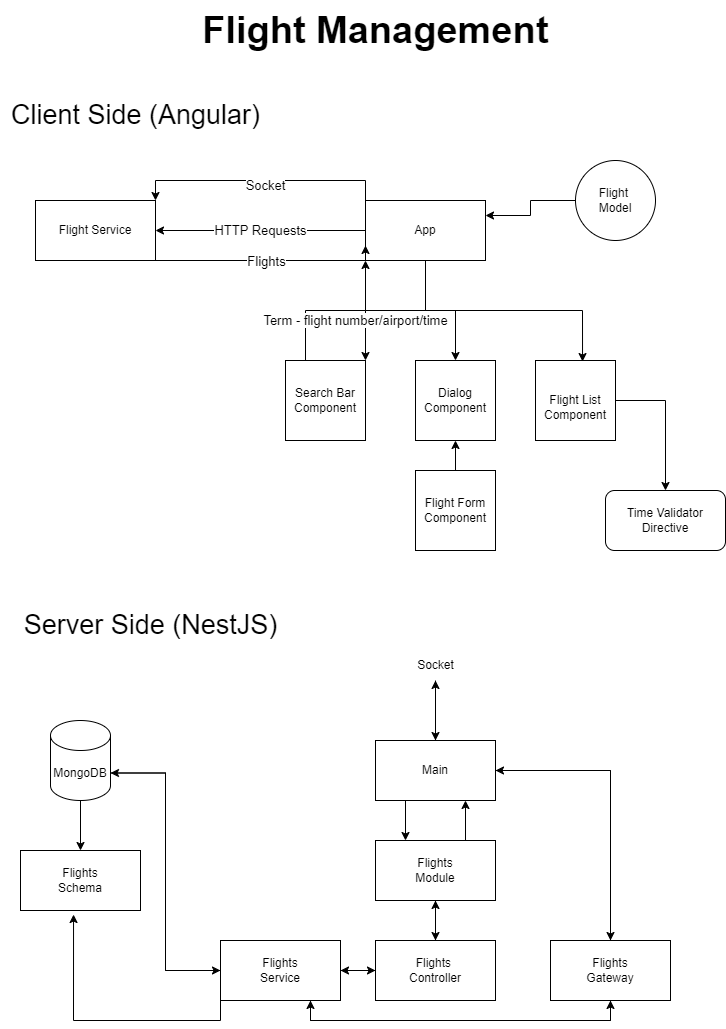

The diagram above was exported from draw.io. Its source (the exported page's mxGraphModel, read from the mxfile embedded in the PNG):
<mxGraphModel dx="1434" dy="738" grid="1" gridSize="10" guides="1" tooltips="1" connect="1" arrows="1" fold="1" page="1" pageScale="1" pageWidth="850" pageHeight="1100" math="0" shadow="0">
  <root>
    <mxCell id="0" />
    <mxCell id="1" parent="0" />
    <mxCell id="xi5fnyUjK6gg5st1pp1D-1" value="Flight Management&amp;nbsp;" style="text;html=1;align=center;verticalAlign=middle;resizable=0;points=[];autosize=1;strokeColor=none;fillColor=none;fontSize=38;fontStyle=1" parent="1" vertex="1">
      <mxGeometry x="220" y="40" width="380" height="60" as="geometry" />
    </mxCell>
    <mxCell id="xi5fnyUjK6gg5st1pp1D-11" style="edgeStyle=orthogonalEdgeStyle;rounded=0;orthogonalLoop=1;jettySize=auto;html=1;exitX=0.5;exitY=1;exitDx=0;exitDy=0;entryX=1;entryY=0;entryDx=0;entryDy=0;" parent="1" source="xi5fnyUjK6gg5st1pp1D-2" target="xi5fnyUjK6gg5st1pp1D-3" edge="1">
      <mxGeometry relative="1" as="geometry" />
    </mxCell>
    <mxCell id="xi5fnyUjK6gg5st1pp1D-12" style="edgeStyle=orthogonalEdgeStyle;rounded=0;orthogonalLoop=1;jettySize=auto;html=1;exitX=0.5;exitY=1;exitDx=0;exitDy=0;" parent="1" source="xi5fnyUjK6gg5st1pp1D-2" target="xi5fnyUjK6gg5st1pp1D-4" edge="1">
      <mxGeometry relative="1" as="geometry" />
    </mxCell>
    <mxCell id="xi5fnyUjK6gg5st1pp1D-17" style="edgeStyle=orthogonalEdgeStyle;rounded=0;orthogonalLoop=1;jettySize=auto;html=1;exitX=0;exitY=0;exitDx=0;exitDy=0;entryX=1;entryY=0;entryDx=0;entryDy=0;" parent="1" source="xi5fnyUjK6gg5st1pp1D-2" target="xi5fnyUjK6gg5st1pp1D-16" edge="1">
      <mxGeometry relative="1" as="geometry" />
    </mxCell>
    <mxCell id="xi5fnyUjK6gg5st1pp1D-20" value="Socket" style="edgeLabel;html=1;align=center;verticalAlign=middle;resizable=0;points=[];fontSize=13;" parent="xi5fnyUjK6gg5st1pp1D-17" vertex="1" connectable="0">
      <mxGeometry x="-0.032" y="4" relative="1" as="geometry">
        <mxPoint as="offset" />
      </mxGeometry>
    </mxCell>
    <mxCell id="xi5fnyUjK6gg5st1pp1D-21" value="&lt;font style=&quot;font-size: 13px;&quot;&gt;HTTP Requests&lt;/font&gt;" style="edgeStyle=orthogonalEdgeStyle;rounded=0;orthogonalLoop=1;jettySize=auto;html=1;exitX=0;exitY=0.5;exitDx=0;exitDy=0;" parent="1" source="xi5fnyUjK6gg5st1pp1D-2" target="xi5fnyUjK6gg5st1pp1D-16" edge="1">
      <mxGeometry relative="1" as="geometry" />
    </mxCell>
    <mxCell id="xi5fnyUjK6gg5st1pp1D-2" value="App" style="rounded=0;whiteSpace=wrap;html=1;" parent="1" vertex="1">
      <mxGeometry x="395" y="240" width="120" height="60" as="geometry" />
    </mxCell>
    <mxCell id="xi5fnyUjK6gg5st1pp1D-10" value="&lt;font style=&quot;font-size: 13px;&quot;&gt;Term - flight number/airport/time&lt;/font&gt;" style="edgeStyle=orthogonalEdgeStyle;rounded=0;orthogonalLoop=1;jettySize=auto;html=1;exitX=0.25;exitY=0;exitDx=0;exitDy=0;entryX=0;entryY=1;entryDx=0;entryDy=0;" parent="1" source="xi5fnyUjK6gg5st1pp1D-3" target="xi5fnyUjK6gg5st1pp1D-2" edge="1">
      <mxGeometry x="0.25" y="-10" relative="1" as="geometry">
        <mxPoint as="offset" />
      </mxGeometry>
    </mxCell>
    <mxCell id="xi5fnyUjK6gg5st1pp1D-3" value="Search Bar Component" style="whiteSpace=wrap;html=1;aspect=fixed;" parent="1" vertex="1">
      <mxGeometry x="315" y="400" width="80" height="80" as="geometry" />
    </mxCell>
    <mxCell id="xi5fnyUjK6gg5st1pp1D-4" value="Dialog Component" style="whiteSpace=wrap;html=1;aspect=fixed;" parent="1" vertex="1">
      <mxGeometry x="445" y="400" width="80" height="80" as="geometry" />
    </mxCell>
    <mxCell id="xi5fnyUjK6gg5st1pp1D-26" style="edgeStyle=orthogonalEdgeStyle;rounded=0;orthogonalLoop=1;jettySize=auto;html=1;exitX=1;exitY=0.5;exitDx=0;exitDy=0;" parent="1" source="xi5fnyUjK6gg5st1pp1D-5" target="xi5fnyUjK6gg5st1pp1D-25" edge="1">
      <mxGeometry relative="1" as="geometry" />
    </mxCell>
    <mxCell id="xi5fnyUjK6gg5st1pp1D-5" value="&lt;br&gt;Flight List Component" style="whiteSpace=wrap;html=1;aspect=fixed;" parent="1" vertex="1">
      <mxGeometry x="565" y="400" width="80" height="80" as="geometry" />
    </mxCell>
    <mxCell id="xi5fnyUjK6gg5st1pp1D-13" style="edgeStyle=orthogonalEdgeStyle;rounded=0;orthogonalLoop=1;jettySize=auto;html=1;exitX=0.5;exitY=1;exitDx=0;exitDy=0;entryX=0.588;entryY=0.013;entryDx=0;entryDy=0;entryPerimeter=0;" parent="1" source="xi5fnyUjK6gg5st1pp1D-2" target="xi5fnyUjK6gg5st1pp1D-5" edge="1">
      <mxGeometry relative="1" as="geometry" />
    </mxCell>
    <mxCell id="xi5fnyUjK6gg5st1pp1D-15" style="edgeStyle=orthogonalEdgeStyle;rounded=0;orthogonalLoop=1;jettySize=auto;html=1;entryX=0.5;entryY=1;entryDx=0;entryDy=0;" parent="1" source="xi5fnyUjK6gg5st1pp1D-14" target="xi5fnyUjK6gg5st1pp1D-4" edge="1">
      <mxGeometry relative="1" as="geometry" />
    </mxCell>
    <mxCell id="xi5fnyUjK6gg5st1pp1D-14" value="Flight Form Component" style="whiteSpace=wrap;html=1;aspect=fixed;" parent="1" vertex="1">
      <mxGeometry x="445" y="510" width="80" height="80" as="geometry" />
    </mxCell>
    <mxCell id="xi5fnyUjK6gg5st1pp1D-18" style="edgeStyle=orthogonalEdgeStyle;rounded=0;orthogonalLoop=1;jettySize=auto;html=1;exitX=1;exitY=0.75;exitDx=0;exitDy=0;entryX=0;entryY=0.75;entryDx=0;entryDy=0;" parent="1" source="xi5fnyUjK6gg5st1pp1D-16" target="xi5fnyUjK6gg5st1pp1D-2" edge="1">
      <mxGeometry relative="1" as="geometry">
        <Array as="points">
          <mxPoint x="185" y="300" />
          <mxPoint x="395" y="300" />
        </Array>
      </mxGeometry>
    </mxCell>
    <mxCell id="xi5fnyUjK6gg5st1pp1D-19" value="Flights" style="edgeLabel;html=1;align=center;verticalAlign=middle;resizable=0;points=[];fontSize=13;" parent="xi5fnyUjK6gg5st1pp1D-18" vertex="1" connectable="0">
      <mxGeometry x="0.181" y="-1" relative="1" as="geometry">
        <mxPoint x="-17" y="-1" as="offset" />
      </mxGeometry>
    </mxCell>
    <mxCell id="xi5fnyUjK6gg5st1pp1D-16" value="Flight Service" style="rounded=0;whiteSpace=wrap;html=1;" parent="1" vertex="1">
      <mxGeometry x="65" y="240" width="120" height="60" as="geometry" />
    </mxCell>
    <mxCell id="xi5fnyUjK6gg5st1pp1D-24" style="edgeStyle=orthogonalEdgeStyle;rounded=0;orthogonalLoop=1;jettySize=auto;html=1;exitX=0;exitY=0.5;exitDx=0;exitDy=0;entryX=1;entryY=0.25;entryDx=0;entryDy=0;" parent="1" source="xi5fnyUjK6gg5st1pp1D-22" target="xi5fnyUjK6gg5st1pp1D-2" edge="1">
      <mxGeometry relative="1" as="geometry" />
    </mxCell>
    <mxCell id="xi5fnyUjK6gg5st1pp1D-22" value="Flight&amp;nbsp;&lt;br&gt;Model" style="ellipse;whiteSpace=wrap;html=1;aspect=fixed;" parent="1" vertex="1">
      <mxGeometry x="605" y="200" width="80" height="80" as="geometry" />
    </mxCell>
    <mxCell id="xi5fnyUjK6gg5st1pp1D-25" value="Time Validator Directive" style="rounded=1;whiteSpace=wrap;html=1;" parent="1" vertex="1">
      <mxGeometry x="635" y="530" width="120" height="60" as="geometry" />
    </mxCell>
    <mxCell id="xi5fnyUjK6gg5st1pp1D-27" value="&lt;font style=&quot;font-size: 27px;&quot;&gt;Client Side (Angular)&lt;/font&gt;" style="text;html=1;align=center;verticalAlign=middle;resizable=0;points=[];autosize=1;strokeColor=none;fillColor=none;" parent="1" vertex="1">
      <mxGeometry x="30" y="130" width="270" height="50" as="geometry" />
    </mxCell>
    <mxCell id="xi5fnyUjK6gg5st1pp1D-28" value="&lt;font style=&quot;font-size: 27px;&quot;&gt;Server Side (NestJS)&lt;/font&gt;" style="text;html=1;align=center;verticalAlign=middle;resizable=0;points=[];autosize=1;strokeColor=none;fillColor=none;" parent="1" vertex="1">
      <mxGeometry x="40" y="640" width="280" height="50" as="geometry" />
    </mxCell>
    <mxCell id="xi5fnyUjK6gg5st1pp1D-39" style="edgeStyle=orthogonalEdgeStyle;rounded=0;orthogonalLoop=1;jettySize=auto;html=1;exitX=0.5;exitY=1;exitDx=0;exitDy=0;exitPerimeter=0;entryX=0.5;entryY=0;entryDx=0;entryDy=0;" parent="1" source="xi5fnyUjK6gg5st1pp1D-29" target="xi5fnyUjK6gg5st1pp1D-38" edge="1">
      <mxGeometry relative="1" as="geometry" />
    </mxCell>
    <mxCell id="xi5fnyUjK6gg5st1pp1D-54" style="edgeStyle=orthogonalEdgeStyle;rounded=0;orthogonalLoop=1;jettySize=auto;html=1;exitX=1;exitY=0;exitDx=0;exitDy=52.5;exitPerimeter=0;entryX=0;entryY=0.5;entryDx=0;entryDy=0;" parent="1" source="xi5fnyUjK6gg5st1pp1D-29" target="xi5fnyUjK6gg5st1pp1D-36" edge="1">
      <mxGeometry relative="1" as="geometry" />
    </mxCell>
    <mxCell id="xi5fnyUjK6gg5st1pp1D-29" value="MongoDB" style="shape=cylinder3;whiteSpace=wrap;html=1;boundedLbl=1;backgroundOutline=1;size=15;" parent="1" vertex="1">
      <mxGeometry x="80" y="760" width="60" height="80" as="geometry" />
    </mxCell>
    <mxCell id="xi5fnyUjK6gg5st1pp1D-32" style="edgeStyle=orthogonalEdgeStyle;rounded=0;orthogonalLoop=1;jettySize=auto;html=1;exitX=0.5;exitY=0;exitDx=0;exitDy=0;" parent="1" source="xi5fnyUjK6gg5st1pp1D-30" edge="1">
      <mxGeometry relative="1" as="geometry">
        <mxPoint x="465" y="720" as="targetPoint" />
      </mxGeometry>
    </mxCell>
    <mxCell id="xi5fnyUjK6gg5st1pp1D-40" style="edgeStyle=orthogonalEdgeStyle;rounded=0;orthogonalLoop=1;jettySize=auto;html=1;exitX=0.25;exitY=1;exitDx=0;exitDy=0;entryX=0.25;entryY=0;entryDx=0;entryDy=0;" parent="1" source="xi5fnyUjK6gg5st1pp1D-30" target="xi5fnyUjK6gg5st1pp1D-34" edge="1">
      <mxGeometry relative="1" as="geometry" />
    </mxCell>
    <mxCell id="xi5fnyUjK6gg5st1pp1D-42" style="edgeStyle=orthogonalEdgeStyle;rounded=0;orthogonalLoop=1;jettySize=auto;html=1;exitX=1;exitY=0.5;exitDx=0;exitDy=0;entryX=0.5;entryY=0;entryDx=0;entryDy=0;" parent="1" source="xi5fnyUjK6gg5st1pp1D-30" target="xi5fnyUjK6gg5st1pp1D-37" edge="1">
      <mxGeometry relative="1" as="geometry" />
    </mxCell>
    <mxCell id="xi5fnyUjK6gg5st1pp1D-30" value="Main" style="rounded=0;whiteSpace=wrap;html=1;" parent="1" vertex="1">
      <mxGeometry x="405" y="780" width="120" height="60" as="geometry" />
    </mxCell>
    <mxCell id="xi5fnyUjK6gg5st1pp1D-53" value="" style="edgeStyle=orthogonalEdgeStyle;rounded=0;orthogonalLoop=1;jettySize=auto;html=1;" parent="1" source="xi5fnyUjK6gg5st1pp1D-33" target="xi5fnyUjK6gg5st1pp1D-30" edge="1">
      <mxGeometry relative="1" as="geometry" />
    </mxCell>
    <mxCell id="xi5fnyUjK6gg5st1pp1D-33" value="Socket" style="text;html=1;align=center;verticalAlign=middle;resizable=0;points=[];autosize=1;strokeColor=none;fillColor=none;" parent="1" vertex="1">
      <mxGeometry x="435" y="690" width="60" height="30" as="geometry" />
    </mxCell>
    <mxCell id="xi5fnyUjK6gg5st1pp1D-41" style="edgeStyle=orthogonalEdgeStyle;rounded=0;orthogonalLoop=1;jettySize=auto;html=1;exitX=0.75;exitY=0;exitDx=0;exitDy=0;entryX=0.75;entryY=1;entryDx=0;entryDy=0;" parent="1" source="xi5fnyUjK6gg5st1pp1D-34" target="xi5fnyUjK6gg5st1pp1D-30" edge="1">
      <mxGeometry relative="1" as="geometry" />
    </mxCell>
    <mxCell id="xi5fnyUjK6gg5st1pp1D-43" style="edgeStyle=orthogonalEdgeStyle;rounded=0;orthogonalLoop=1;jettySize=auto;html=1;exitX=0.5;exitY=1;exitDx=0;exitDy=0;entryX=0.5;entryY=0;entryDx=0;entryDy=0;" parent="1" source="xi5fnyUjK6gg5st1pp1D-34" target="xi5fnyUjK6gg5st1pp1D-35" edge="1">
      <mxGeometry relative="1" as="geometry" />
    </mxCell>
    <mxCell id="xi5fnyUjK6gg5st1pp1D-34" value="Flights&lt;br&gt;Module" style="rounded=0;whiteSpace=wrap;html=1;" parent="1" vertex="1">
      <mxGeometry x="405" y="880" width="120" height="60" as="geometry" />
    </mxCell>
    <mxCell id="xi5fnyUjK6gg5st1pp1D-47" style="edgeStyle=orthogonalEdgeStyle;rounded=0;orthogonalLoop=1;jettySize=auto;html=1;exitX=0;exitY=0.5;exitDx=0;exitDy=0;entryX=1;entryY=0.5;entryDx=0;entryDy=0;" parent="1" source="xi5fnyUjK6gg5st1pp1D-35" target="xi5fnyUjK6gg5st1pp1D-36" edge="1">
      <mxGeometry relative="1" as="geometry" />
    </mxCell>
    <mxCell id="xi5fnyUjK6gg5st1pp1D-52" style="edgeStyle=orthogonalEdgeStyle;rounded=0;orthogonalLoop=1;jettySize=auto;html=1;exitX=0.5;exitY=0;exitDx=0;exitDy=0;" parent="1" source="xi5fnyUjK6gg5st1pp1D-35" target="xi5fnyUjK6gg5st1pp1D-34" edge="1">
      <mxGeometry relative="1" as="geometry" />
    </mxCell>
    <mxCell id="xi5fnyUjK6gg5st1pp1D-35" value="Flights&amp;nbsp;&lt;br&gt;Controller" style="rounded=0;whiteSpace=wrap;html=1;" parent="1" vertex="1">
      <mxGeometry x="405" y="980" width="120" height="60" as="geometry" />
    </mxCell>
    <mxCell id="xi5fnyUjK6gg5st1pp1D-48" style="edgeStyle=orthogonalEdgeStyle;rounded=0;orthogonalLoop=1;jettySize=auto;html=1;exitX=0.75;exitY=1;exitDx=0;exitDy=0;entryX=0.5;entryY=1;entryDx=0;entryDy=0;" parent="1" source="xi5fnyUjK6gg5st1pp1D-36" target="xi5fnyUjK6gg5st1pp1D-37" edge="1">
      <mxGeometry relative="1" as="geometry" />
    </mxCell>
    <mxCell id="xi5fnyUjK6gg5st1pp1D-51" style="edgeStyle=orthogonalEdgeStyle;rounded=0;orthogonalLoop=1;jettySize=auto;html=1;exitX=1;exitY=0.5;exitDx=0;exitDy=0;entryX=0;entryY=0.5;entryDx=0;entryDy=0;" parent="1" source="xi5fnyUjK6gg5st1pp1D-36" target="xi5fnyUjK6gg5st1pp1D-35" edge="1">
      <mxGeometry relative="1" as="geometry" />
    </mxCell>
    <mxCell id="xi5fnyUjK6gg5st1pp1D-36" value="Flights&lt;br&gt;Service" style="rounded=0;whiteSpace=wrap;html=1;" parent="1" vertex="1">
      <mxGeometry x="250" y="980" width="120" height="60" as="geometry" />
    </mxCell>
    <mxCell id="xi5fnyUjK6gg5st1pp1D-49" style="edgeStyle=orthogonalEdgeStyle;rounded=0;orthogonalLoop=1;jettySize=auto;html=1;exitX=0.5;exitY=1;exitDx=0;exitDy=0;entryX=0.75;entryY=1;entryDx=0;entryDy=0;" parent="1" source="xi5fnyUjK6gg5st1pp1D-37" target="xi5fnyUjK6gg5st1pp1D-36" edge="1">
      <mxGeometry relative="1" as="geometry" />
    </mxCell>
    <mxCell id="xi5fnyUjK6gg5st1pp1D-50" style="edgeStyle=orthogonalEdgeStyle;rounded=0;orthogonalLoop=1;jettySize=auto;html=1;exitX=0.5;exitY=0;exitDx=0;exitDy=0;entryX=1;entryY=0.5;entryDx=0;entryDy=0;" parent="1" source="xi5fnyUjK6gg5st1pp1D-37" target="xi5fnyUjK6gg5st1pp1D-30" edge="1">
      <mxGeometry relative="1" as="geometry" />
    </mxCell>
    <mxCell id="xi5fnyUjK6gg5st1pp1D-37" value="Flights&lt;br&gt;Gateway" style="rounded=0;whiteSpace=wrap;html=1;" parent="1" vertex="1">
      <mxGeometry x="580" y="980" width="120" height="60" as="geometry" />
    </mxCell>
    <mxCell id="xi5fnyUjK6gg5st1pp1D-38" value="Flights&lt;br&gt;Schema" style="rounded=0;whiteSpace=wrap;html=1;" parent="1" vertex="1">
      <mxGeometry x="50" y="890" width="120" height="60" as="geometry" />
    </mxCell>
    <mxCell id="xi5fnyUjK6gg5st1pp1D-46" style="edgeStyle=orthogonalEdgeStyle;rounded=0;orthogonalLoop=1;jettySize=auto;html=1;exitX=0;exitY=0.5;exitDx=0;exitDy=0;entryX=1;entryY=0;entryDx=0;entryDy=52.5;entryPerimeter=0;" parent="1" source="xi5fnyUjK6gg5st1pp1D-36" target="xi5fnyUjK6gg5st1pp1D-29" edge="1">
      <mxGeometry relative="1" as="geometry" />
    </mxCell>
    <mxCell id="xi5fnyUjK6gg5st1pp1D-55" style="edgeStyle=orthogonalEdgeStyle;rounded=0;orthogonalLoop=1;jettySize=auto;html=1;exitX=0;exitY=1;exitDx=0;exitDy=0;entryX=0.442;entryY=1.067;entryDx=0;entryDy=0;entryPerimeter=0;" parent="1" source="xi5fnyUjK6gg5st1pp1D-36" target="xi5fnyUjK6gg5st1pp1D-38" edge="1">
      <mxGeometry relative="1" as="geometry" />
    </mxCell>
  </root>
</mxGraphModel>